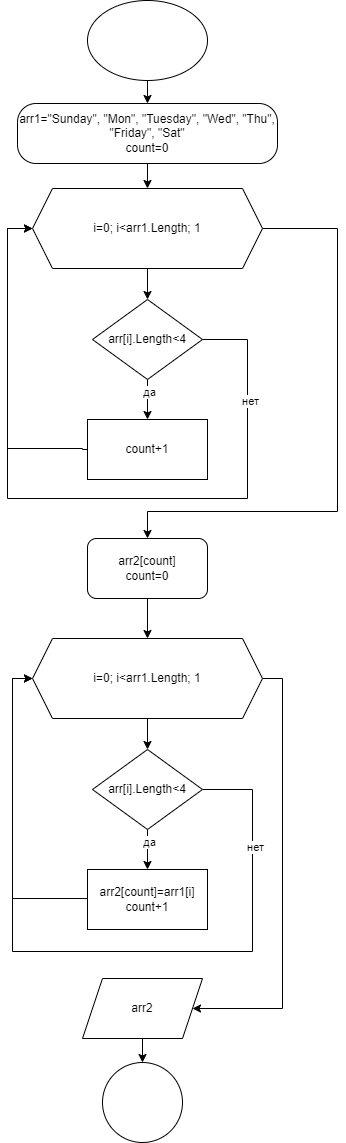

The diagram above was exported from draw.io. Its source (the exported page's mxGraphModel, read from the mxfile embedded in the PNG):
<mxGraphModel dx="1562" dy="981" grid="1" gridSize="10" guides="1" tooltips="1" connect="1" arrows="1" fold="1" page="1" pageScale="1" pageWidth="827" pageHeight="1169" math="0" shadow="0">
  <root>
    <mxCell id="WIyWlLk6GJQsqaUBKTNV-0" />
    <mxCell id="WIyWlLk6GJQsqaUBKTNV-1" parent="WIyWlLk6GJQsqaUBKTNV-0" />
    <mxCell id="G0jzYXlGLxtGmSNup-tv-27" style="edgeStyle=orthogonalEdgeStyle;rounded=0;orthogonalLoop=1;jettySize=auto;html=1;entryX=0.5;entryY=0;entryDx=0;entryDy=0;" edge="1" parent="WIyWlLk6GJQsqaUBKTNV-1" source="G0jzYXlGLxtGmSNup-tv-0" target="G0jzYXlGLxtGmSNup-tv-1">
      <mxGeometry relative="1" as="geometry" />
    </mxCell>
    <mxCell id="G0jzYXlGLxtGmSNup-tv-0" value="" style="ellipse;whiteSpace=wrap;html=1;" vertex="1" parent="WIyWlLk6GJQsqaUBKTNV-1">
      <mxGeometry x="330" y="19" width="120" height="80" as="geometry" />
    </mxCell>
    <mxCell id="G0jzYXlGLxtGmSNup-tv-28" style="edgeStyle=orthogonalEdgeStyle;rounded=0;orthogonalLoop=1;jettySize=auto;html=1;entryX=0.5;entryY=0;entryDx=0;entryDy=0;" edge="1" parent="WIyWlLk6GJQsqaUBKTNV-1" source="G0jzYXlGLxtGmSNup-tv-1" target="G0jzYXlGLxtGmSNup-tv-2">
      <mxGeometry relative="1" as="geometry" />
    </mxCell>
    <mxCell id="G0jzYXlGLxtGmSNup-tv-1" value="arr1=&quot;Sunday&quot;, &quot;Mon&quot;, &quot;Tuesday&quot;, &quot;Wed&quot;, &quot;Thu&quot;, &quot;Friday&quot;, &quot;Sat&quot;&lt;div&gt;count=0&lt;/div&gt;" style="rounded=1;whiteSpace=wrap;html=1;arcSize=31;" vertex="1" parent="WIyWlLk6GJQsqaUBKTNV-1">
      <mxGeometry x="260" y="122" width="260" height="60" as="geometry" />
    </mxCell>
    <mxCell id="G0jzYXlGLxtGmSNup-tv-4" value="" style="edgeStyle=orthogonalEdgeStyle;rounded=0;orthogonalLoop=1;jettySize=auto;html=1;" edge="1" parent="WIyWlLk6GJQsqaUBKTNV-1" source="G0jzYXlGLxtGmSNup-tv-2" target="G0jzYXlGLxtGmSNup-tv-3">
      <mxGeometry relative="1" as="geometry" />
    </mxCell>
    <mxCell id="G0jzYXlGLxtGmSNup-tv-11" style="edgeStyle=orthogonalEdgeStyle;rounded=0;orthogonalLoop=1;jettySize=auto;html=1;entryX=0.5;entryY=0;entryDx=0;entryDy=0;" edge="1" parent="WIyWlLk6GJQsqaUBKTNV-1" source="G0jzYXlGLxtGmSNup-tv-2" target="G0jzYXlGLxtGmSNup-tv-14">
      <mxGeometry relative="1" as="geometry">
        <mxPoint x="385" y="587" as="targetPoint" />
        <Array as="points">
          <mxPoint x="580" y="247" />
          <mxPoint x="580" y="530" />
          <mxPoint x="390" y="530" />
        </Array>
      </mxGeometry>
    </mxCell>
    <mxCell id="G0jzYXlGLxtGmSNup-tv-2" value="i=0; i&amp;lt;arr1.Length; 1" style="shape=hexagon;perimeter=hexagonPerimeter2;whiteSpace=wrap;html=1;fixedSize=1;" vertex="1" parent="WIyWlLk6GJQsqaUBKTNV-1">
      <mxGeometry x="275" y="207" width="230" height="80" as="geometry" />
    </mxCell>
    <mxCell id="G0jzYXlGLxtGmSNup-tv-6" value="" style="edgeStyle=orthogonalEdgeStyle;rounded=0;orthogonalLoop=1;jettySize=auto;html=1;" edge="1" parent="WIyWlLk6GJQsqaUBKTNV-1" source="G0jzYXlGLxtGmSNup-tv-3" target="G0jzYXlGLxtGmSNup-tv-5">
      <mxGeometry relative="1" as="geometry" />
    </mxCell>
    <mxCell id="G0jzYXlGLxtGmSNup-tv-7" value="да" style="edgeLabel;html=1;align=center;verticalAlign=middle;resizable=0;points=[];" vertex="1" connectable="0" parent="G0jzYXlGLxtGmSNup-tv-6">
      <mxGeometry x="-0.4" y="1" relative="1" as="geometry">
        <mxPoint as="offset" />
      </mxGeometry>
    </mxCell>
    <mxCell id="G0jzYXlGLxtGmSNup-tv-8" style="edgeStyle=orthogonalEdgeStyle;rounded=0;orthogonalLoop=1;jettySize=auto;html=1;exitX=1;exitY=0.5;exitDx=0;exitDy=0;entryX=0;entryY=0.5;entryDx=0;entryDy=0;" edge="1" parent="WIyWlLk6GJQsqaUBKTNV-1" source="G0jzYXlGLxtGmSNup-tv-3" target="G0jzYXlGLxtGmSNup-tv-2">
      <mxGeometry relative="1" as="geometry">
        <mxPoint x="270" y="247" as="targetPoint" />
        <Array as="points">
          <mxPoint x="490" y="358" />
          <mxPoint x="490" y="517" />
          <mxPoint x="250" y="517" />
          <mxPoint x="250" y="247" />
        </Array>
      </mxGeometry>
    </mxCell>
    <mxCell id="G0jzYXlGLxtGmSNup-tv-10" value="нет" style="edgeLabel;html=1;align=center;verticalAlign=middle;resizable=0;points=[];" vertex="1" connectable="0" parent="G0jzYXlGLxtGmSNup-tv-8">
      <mxGeometry x="-0.7124" y="2" relative="1" as="geometry">
        <mxPoint as="offset" />
      </mxGeometry>
    </mxCell>
    <mxCell id="G0jzYXlGLxtGmSNup-tv-3" value="arr[i].Length&amp;lt;4" style="rhombus;whiteSpace=wrap;html=1;" vertex="1" parent="WIyWlLk6GJQsqaUBKTNV-1">
      <mxGeometry x="335" y="318" width="110" height="80" as="geometry" />
    </mxCell>
    <mxCell id="G0jzYXlGLxtGmSNup-tv-9" style="edgeStyle=orthogonalEdgeStyle;rounded=0;orthogonalLoop=1;jettySize=auto;html=1;exitX=0;exitY=0.5;exitDx=0;exitDy=0;entryX=0;entryY=0.5;entryDx=0;entryDy=0;" edge="1" parent="WIyWlLk6GJQsqaUBKTNV-1" source="G0jzYXlGLxtGmSNup-tv-5" target="G0jzYXlGLxtGmSNup-tv-2">
      <mxGeometry relative="1" as="geometry">
        <mxPoint x="190" y="240" as="targetPoint" />
        <Array as="points">
          <mxPoint x="325" y="468" />
          <mxPoint x="325" y="467" />
          <mxPoint x="250" y="467" />
          <mxPoint x="250" y="247" />
        </Array>
      </mxGeometry>
    </mxCell>
    <mxCell id="G0jzYXlGLxtGmSNup-tv-5" value="count+1" style="whiteSpace=wrap;html=1;" vertex="1" parent="WIyWlLk6GJQsqaUBKTNV-1">
      <mxGeometry x="330" y="438" width="120" height="60" as="geometry" />
    </mxCell>
    <mxCell id="G0jzYXlGLxtGmSNup-tv-30" style="edgeStyle=orthogonalEdgeStyle;rounded=0;orthogonalLoop=1;jettySize=auto;html=1;entryX=0.5;entryY=0;entryDx=0;entryDy=0;" edge="1" parent="WIyWlLk6GJQsqaUBKTNV-1" source="G0jzYXlGLxtGmSNup-tv-14" target="G0jzYXlGLxtGmSNup-tv-16">
      <mxGeometry relative="1" as="geometry" />
    </mxCell>
    <mxCell id="G0jzYXlGLxtGmSNup-tv-14" value="arr2[count]&lt;div&gt;count=0&lt;/div&gt;" style="rounded=1;whiteSpace=wrap;html=1;" vertex="1" parent="WIyWlLk6GJQsqaUBKTNV-1">
      <mxGeometry x="330" y="557" width="120" height="60" as="geometry" />
    </mxCell>
    <mxCell id="G0jzYXlGLxtGmSNup-tv-15" value="" style="edgeStyle=orthogonalEdgeStyle;rounded=0;orthogonalLoop=1;jettySize=auto;html=1;" edge="1" parent="WIyWlLk6GJQsqaUBKTNV-1" source="G0jzYXlGLxtGmSNup-tv-16" target="G0jzYXlGLxtGmSNup-tv-21">
      <mxGeometry relative="1" as="geometry" />
    </mxCell>
    <mxCell id="G0jzYXlGLxtGmSNup-tv-31" style="edgeStyle=orthogonalEdgeStyle;rounded=0;orthogonalLoop=1;jettySize=auto;html=1;exitX=1;exitY=0.5;exitDx=0;exitDy=0;entryX=1;entryY=0.5;entryDx=0;entryDy=0;" edge="1" parent="WIyWlLk6GJQsqaUBKTNV-1" source="G0jzYXlGLxtGmSNup-tv-16" target="G0jzYXlGLxtGmSNup-tv-24">
      <mxGeometry relative="1" as="geometry">
        <mxPoint x="540" y="1030" as="targetPoint" />
        <Array as="points">
          <mxPoint x="525" y="697" />
          <mxPoint x="525" y="1027" />
        </Array>
      </mxGeometry>
    </mxCell>
    <mxCell id="G0jzYXlGLxtGmSNup-tv-16" value="i=0; i&amp;lt;arr1.Length; 1" style="shape=hexagon;perimeter=hexagonPerimeter2;whiteSpace=wrap;html=1;fixedSize=1;" vertex="1" parent="WIyWlLk6GJQsqaUBKTNV-1">
      <mxGeometry x="275" y="657" width="230" height="80" as="geometry" />
    </mxCell>
    <mxCell id="G0jzYXlGLxtGmSNup-tv-17" value="" style="edgeStyle=orthogonalEdgeStyle;rounded=0;orthogonalLoop=1;jettySize=auto;html=1;" edge="1" parent="WIyWlLk6GJQsqaUBKTNV-1" source="G0jzYXlGLxtGmSNup-tv-21" target="G0jzYXlGLxtGmSNup-tv-23">
      <mxGeometry relative="1" as="geometry" />
    </mxCell>
    <mxCell id="G0jzYXlGLxtGmSNup-tv-18" value="да" style="edgeLabel;html=1;align=center;verticalAlign=middle;resizable=0;points=[];" vertex="1" connectable="0" parent="G0jzYXlGLxtGmSNup-tv-17">
      <mxGeometry x="-0.4" y="1" relative="1" as="geometry">
        <mxPoint as="offset" />
      </mxGeometry>
    </mxCell>
    <mxCell id="G0jzYXlGLxtGmSNup-tv-19" style="edgeStyle=orthogonalEdgeStyle;rounded=0;orthogonalLoop=1;jettySize=auto;html=1;exitX=1;exitY=0.5;exitDx=0;exitDy=0;" edge="1" parent="WIyWlLk6GJQsqaUBKTNV-1" source="G0jzYXlGLxtGmSNup-tv-21">
      <mxGeometry relative="1" as="geometry">
        <mxPoint x="275" y="697" as="targetPoint" />
        <Array as="points">
          <mxPoint x="495" y="808" />
          <mxPoint x="495" y="970" />
          <mxPoint x="255" y="970" />
          <mxPoint x="255" y="697" />
        </Array>
      </mxGeometry>
    </mxCell>
    <mxCell id="G0jzYXlGLxtGmSNup-tv-20" value="нет" style="edgeLabel;html=1;align=center;verticalAlign=middle;resizable=0;points=[];" vertex="1" connectable="0" parent="G0jzYXlGLxtGmSNup-tv-19">
      <mxGeometry x="-0.7124" y="2" relative="1" as="geometry">
        <mxPoint as="offset" />
      </mxGeometry>
    </mxCell>
    <mxCell id="G0jzYXlGLxtGmSNup-tv-21" value="arr[i].Length&amp;lt;4" style="rhombus;whiteSpace=wrap;html=1;" vertex="1" parent="WIyWlLk6GJQsqaUBKTNV-1">
      <mxGeometry x="335" y="768" width="110" height="80" as="geometry" />
    </mxCell>
    <mxCell id="G0jzYXlGLxtGmSNup-tv-22" style="edgeStyle=orthogonalEdgeStyle;rounded=0;orthogonalLoop=1;jettySize=auto;html=1;entryX=0;entryY=0.5;entryDx=0;entryDy=0;exitX=0;exitY=0.5;exitDx=0;exitDy=0;" edge="1" parent="WIyWlLk6GJQsqaUBKTNV-1" source="G0jzYXlGLxtGmSNup-tv-23" target="G0jzYXlGLxtGmSNup-tv-16">
      <mxGeometry relative="1" as="geometry">
        <Array as="points">
          <mxPoint x="330" y="917" />
          <mxPoint x="255" y="917" />
          <mxPoint x="255" y="697" />
        </Array>
      </mxGeometry>
    </mxCell>
    <mxCell id="G0jzYXlGLxtGmSNup-tv-23" value="arr2[count]=arr1[i]&lt;div&gt;count+1&lt;/div&gt;" style="whiteSpace=wrap;html=1;" vertex="1" parent="WIyWlLk6GJQsqaUBKTNV-1">
      <mxGeometry x="330" y="888" width="120" height="60" as="geometry" />
    </mxCell>
    <mxCell id="G0jzYXlGLxtGmSNup-tv-26" value="" style="edgeStyle=orthogonalEdgeStyle;rounded=0;orthogonalLoop=1;jettySize=auto;html=1;" edge="1" parent="WIyWlLk6GJQsqaUBKTNV-1" source="G0jzYXlGLxtGmSNup-tv-24" target="G0jzYXlGLxtGmSNup-tv-25">
      <mxGeometry relative="1" as="geometry" />
    </mxCell>
    <mxCell id="G0jzYXlGLxtGmSNup-tv-24" value="arr2" style="shape=parallelogram;perimeter=parallelogramPerimeter;whiteSpace=wrap;html=1;fixedSize=1;" vertex="1" parent="WIyWlLk6GJQsqaUBKTNV-1">
      <mxGeometry x="325" y="997" width="120" height="60" as="geometry" />
    </mxCell>
    <mxCell id="G0jzYXlGLxtGmSNup-tv-25" value="" style="ellipse;whiteSpace=wrap;html=1;" vertex="1" parent="WIyWlLk6GJQsqaUBKTNV-1">
      <mxGeometry x="345" y="1081" width="80" height="80" as="geometry" />
    </mxCell>
  </root>
</mxGraphModel>